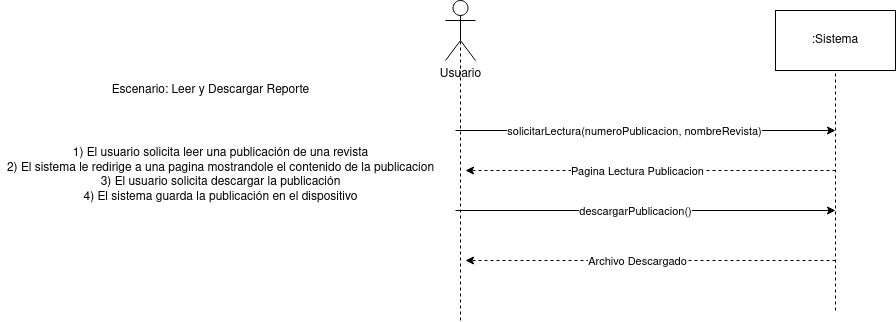

The diagram above was exported from draw.io. Its source (the exported page's mxGraphModel, read from the mxfile embedded in the PNG):
<mxGraphModel dx="2200" dy="792" grid="1" gridSize="10" guides="1" tooltips="1" connect="1" arrows="1" fold="1" page="1" pageScale="1" pageWidth="827" pageHeight="1169" math="0" shadow="0">
  <root>
    <mxCell id="Umm7IrPvTalWtKA5hbNg-0" />
    <mxCell id="Umm7IrPvTalWtKA5hbNg-1" parent="Umm7IrPvTalWtKA5hbNg-0" />
    <mxCell id="Umm7IrPvTalWtKA5hbNg-2" value="Usuario" style="shape=umlActor;verticalLabelPosition=bottom;verticalAlign=top;html=1;outlineConnect=0;" vertex="1" parent="Umm7IrPvTalWtKA5hbNg-1">
      <mxGeometry x="370" y="140" width="30" height="60" as="geometry" />
    </mxCell>
    <mxCell id="Umm7IrPvTalWtKA5hbNg-3" value=":Sistema" style="rounded=0;whiteSpace=wrap;html=1;" vertex="1" parent="Umm7IrPvTalWtKA5hbNg-1">
      <mxGeometry x="700" y="150" width="120" height="60" as="geometry" />
    </mxCell>
    <mxCell id="Umm7IrPvTalWtKA5hbNg-4" value="" style="endArrow=none;dashed=1;html=1;entryX=0.5;entryY=0.5;entryDx=0;entryDy=0;entryPerimeter=0;" edge="1" parent="Umm7IrPvTalWtKA5hbNg-1" target="Umm7IrPvTalWtKA5hbNg-2">
      <mxGeometry width="50" height="50" relative="1" as="geometry">
        <mxPoint x="385" y="460" as="sourcePoint" />
        <mxPoint x="380" y="230" as="targetPoint" />
      </mxGeometry>
    </mxCell>
    <mxCell id="Umm7IrPvTalWtKA5hbNg-5" value="" style="endArrow=none;dashed=1;html=1;entryX=0.5;entryY=1;entryDx=0;entryDy=0;" edge="1" parent="Umm7IrPvTalWtKA5hbNg-1" target="Umm7IrPvTalWtKA5hbNg-3">
      <mxGeometry width="50" height="50" relative="1" as="geometry">
        <mxPoint x="760" y="450" as="sourcePoint" />
        <mxPoint x="760" y="220" as="targetPoint" />
      </mxGeometry>
    </mxCell>
    <mxCell id="Umm7IrPvTalWtKA5hbNg-6" value="Escenario: Leer y Descargar Reporte" style="text;html=1;align=center;verticalAlign=middle;resizable=0;points=[];autosize=1;strokeColor=none;fillColor=none;" vertex="1" parent="Umm7IrPvTalWtKA5hbNg-1">
      <mxGeometry x="30" y="220" width="210" height="20" as="geometry" />
    </mxCell>
    <mxCell id="Umm7IrPvTalWtKA5hbNg-7" value="&lt;div&gt;1) El usuario solicita leer una publicación de una revista&lt;br&gt;&lt;/div&gt;&lt;div&gt;2) El sistema le redirige a una pagina mostrandole el contenido de la publicacion&lt;/div&gt;&lt;div&gt;3) El usuario solicita descargar la publicación&lt;/div&gt;&lt;div&gt;4) El sistema guarda la publicación en el dispositivo&lt;br&gt;&lt;/div&gt;" style="text;html=1;align=center;verticalAlign=middle;resizable=0;points=[];autosize=1;strokeColor=none;fillColor=none;" vertex="1" parent="Umm7IrPvTalWtKA5hbNg-1">
      <mxGeometry x="-75" y="285" width="440" height="60" as="geometry" />
    </mxCell>
    <mxCell id="Umm7IrPvTalWtKA5hbNg-8" value="" style="endArrow=classic;html=1;" edge="1" parent="Umm7IrPvTalWtKA5hbNg-1">
      <mxGeometry width="50" height="50" relative="1" as="geometry">
        <mxPoint x="380" y="270" as="sourcePoint" />
        <mxPoint x="760" y="270" as="targetPoint" />
      </mxGeometry>
    </mxCell>
    <mxCell id="Umm7IrPvTalWtKA5hbNg-9" value="solicitarLectura(numeroPublicacion, nombreRevista)" style="edgeLabel;html=1;align=center;verticalAlign=middle;resizable=0;points=[];" vertex="1" connectable="0" parent="Umm7IrPvTalWtKA5hbNg-8">
      <mxGeometry x="-0.0683" y="4" relative="1" as="geometry">
        <mxPoint x="1" y="4" as="offset" />
      </mxGeometry>
    </mxCell>
    <mxCell id="Umm7IrPvTalWtKA5hbNg-10" value="" style="endArrow=classic;dashed=1;html=1;endFill=1;" edge="1" parent="Umm7IrPvTalWtKA5hbNg-1">
      <mxGeometry width="50" height="50" relative="1" as="geometry">
        <mxPoint x="760" y="400" as="sourcePoint" />
        <mxPoint x="390" y="400" as="targetPoint" />
      </mxGeometry>
    </mxCell>
    <mxCell id="Umm7IrPvTalWtKA5hbNg-11" value="Archivo Descargado" style="edgeLabel;html=1;align=center;verticalAlign=middle;resizable=0;points=[];" vertex="1" connectable="0" parent="Umm7IrPvTalWtKA5hbNg-10">
      <mxGeometry x="0.0872" y="2" relative="1" as="geometry">
        <mxPoint x="2" y="-2" as="offset" />
      </mxGeometry>
    </mxCell>
    <mxCell id="Umm7IrPvTalWtKA5hbNg-12" value="" style="endArrow=classic;dashed=1;html=1;endFill=1;" edge="1" parent="Umm7IrPvTalWtKA5hbNg-1">
      <mxGeometry width="50" height="50" relative="1" as="geometry">
        <mxPoint x="760" y="310" as="sourcePoint" />
        <mxPoint x="390" y="310" as="targetPoint" />
      </mxGeometry>
    </mxCell>
    <mxCell id="Umm7IrPvTalWtKA5hbNg-13" value="Pagina Lectura Publicacion" style="edgeLabel;html=1;align=center;verticalAlign=middle;resizable=0;points=[];" vertex="1" connectable="0" parent="Umm7IrPvTalWtKA5hbNg-12">
      <mxGeometry x="0.0872" y="2" relative="1" as="geometry">
        <mxPoint x="2" y="-2" as="offset" />
      </mxGeometry>
    </mxCell>
    <mxCell id="Umm7IrPvTalWtKA5hbNg-14" value="" style="endArrow=classic;html=1;" edge="1" parent="Umm7IrPvTalWtKA5hbNg-1">
      <mxGeometry width="50" height="50" relative="1" as="geometry">
        <mxPoint x="380" y="350" as="sourcePoint" />
        <mxPoint x="760" y="350" as="targetPoint" />
      </mxGeometry>
    </mxCell>
    <mxCell id="Umm7IrPvTalWtKA5hbNg-15" value="descargarPublicacion()" style="edgeLabel;html=1;align=center;verticalAlign=middle;resizable=0;points=[];" vertex="1" connectable="0" parent="Umm7IrPvTalWtKA5hbNg-14">
      <mxGeometry x="-0.0683" y="4" relative="1" as="geometry">
        <mxPoint x="2" y="4" as="offset" />
      </mxGeometry>
    </mxCell>
  </root>
</mxGraphModel>